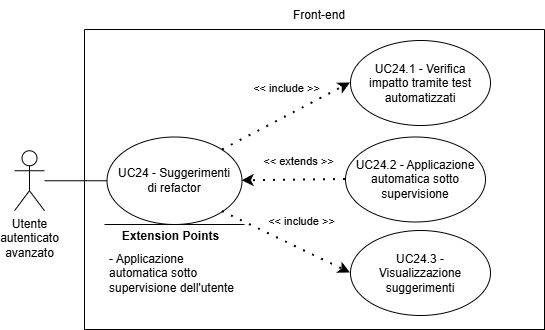

The diagram above was exported from draw.io. Its source (the exported page's mxGraphModel, read from the mxfile embedded in the PNG):
<mxGraphModel dx="3532" dy="844" grid="1" gridSize="10" guides="1" tooltips="1" connect="1" arrows="1" fold="1" page="1" pageScale="1" pageWidth="827" pageHeight="1169" math="0" shadow="0">
  <root>
    <mxCell id="0" />
    <mxCell id="1" parent="0" />
    <mxCell id="UsKHLA786qTOrILyHTJG-56" edge="1" parent="1" style="endArrow=classic;html=1;rounded=0;" value="">
      <mxGeometry height="50" relative="1" width="50" as="geometry">
        <mxPoint x="-1510" y="385" as="sourcePoint" />
        <mxPoint x="-1510" y="385" as="targetPoint" />
      </mxGeometry>
    </mxCell>
    <mxCell id="UsKHLA786qTOrILyHTJG-57" parent="1" style="swimlane;startSize=0;" value="" vertex="1">
      <mxGeometry height="300" width="460" x="-1464" y="199" as="geometry">
        <mxRectangle height="40" width="50" x="310" y="350" as="alternateBounds" />
      </mxGeometry>
    </mxCell>
    <mxCell id="UsKHLA786qTOrILyHTJG-60" parent="UsKHLA786qTOrILyHTJG-57" style="shape=umlActor;verticalLabelPosition=bottom;verticalAlign=top;html=1;outlineConnect=0;align=center;" value="Utente&lt;div&gt;autenticato&lt;/div&gt;&lt;div&gt;avanzato&lt;/div&gt;" vertex="1">
      <mxGeometry height="60" width="30" x="-70" y="121.25" as="geometry" />
    </mxCell>
    <mxCell id="UsKHLA786qTOrILyHTJG-61" parent="UsKHLA786qTOrILyHTJG-57" style="ellipse;whiteSpace=wrap;html=1;" value="" vertex="1">
      <mxGeometry height="87.5" width="135" x="22.5" y="107.5" as="geometry" />
    </mxCell>
    <mxCell id="UsKHLA786qTOrILyHTJG-62" edge="1" parent="UsKHLA786qTOrILyHTJG-57" source="UsKHLA786qTOrILyHTJG-60" style="endArrow=none;html=1;rounded=0;entryX=0;entryY=0.5;entryDx=0;entryDy=0;" target="UsKHLA786qTOrILyHTJG-61" value="">
      <mxGeometry height="50" relative="1" width="50" as="geometry">
        <mxPoint x="160" y="298.75" as="sourcePoint" />
        <mxPoint x="210" y="248.75" as="targetPoint" />
      </mxGeometry>
    </mxCell>
    <mxCell id="UsKHLA786qTOrILyHTJG-67" edge="1" parent="UsKHLA786qTOrILyHTJG-57" style="endArrow=none;html=1;rounded=0;" value="">
      <mxGeometry height="50" relative="1" width="50" as="geometry">
        <Array as="points" />
        <mxPoint x="20.00999999999999" y="195" as="sourcePoint" />
        <mxPoint x="160.01" y="195" as="targetPoint" />
      </mxGeometry>
    </mxCell>
    <mxCell id="UsKHLA786qTOrILyHTJG-68" connectable="0" parent="UsKHLA786qTOrILyHTJG-67" style="edgeLabel;html=1;align=center;verticalAlign=middle;resizable=0;points=[];" value="&lt;b&gt;&lt;font style=&quot;font-size: 12px;&quot;&gt;Extension Points&lt;/font&gt;&lt;/b&gt;" vertex="1">
      <mxGeometry relative="1" x="0.6462" as="geometry">
        <mxPoint x="-50" y="11" as="offset" />
      </mxGeometry>
    </mxCell>
    <mxCell id="UsKHLA786qTOrILyHTJG-69" parent="UsKHLA786qTOrILyHTJG-57" style="text;html=1;align=left;verticalAlign=middle;whiteSpace=wrap;rounded=0;" value="- Applicazione automatica sotto supervisione dell'utente" vertex="1">
      <mxGeometry height="30" width="137.5" x="22.49999999999999" y="228.5" as="geometry" />
    </mxCell>
    <mxCell id="UsKHLA786qTOrILyHTJG-78" parent="UsKHLA786qTOrILyHTJG-57" style="ellipse;whiteSpace=wrap;html=1;" value="" vertex="1">
      <mxGeometry height="85" width="140" x="266" y="11" as="geometry" />
    </mxCell>
    <mxCell id="UsKHLA786qTOrILyHTJG-79" parent="UsKHLA786qTOrILyHTJG-57" style="text;html=1;align=center;verticalAlign=middle;whiteSpace=wrap;rounded=0;" value="UC24.1 - Verifica impatto tramite test automatizzati" vertex="1">
      <mxGeometry height="70" width="130" x="271" y="18.5" as="geometry" />
    </mxCell>
    <mxCell id="UsKHLA786qTOrILyHTJG-80" edge="1" parent="UsKHLA786qTOrILyHTJG-57" source="UsKHLA786qTOrILyHTJG-61" style="endArrow=classic;startArrow=none;endFill=1;startFill=0;html=1;verticalAlign=bottom;dashed=1;labelBackgroundColor=none;rounded=0;dashPattern=1 4;curved=0;endSize=6;strokeWidth=2;exitX=1;exitY=0;exitDx=0;exitDy=0;entryX=0;entryY=0.5;entryDx=0;entryDy=0;" target="UsKHLA786qTOrILyHTJG-78" value="&amp;lt;&amp;lt; include &amp;gt;&amp;gt;">
      <mxGeometry relative="1" width="160" x="0.1177" y="17" as="geometry">
        <mxPoint as="offset" />
        <Array as="points" />
        <mxPoint x="124" y="17.25" as="sourcePoint" />
        <mxPoint x="180" y="226.25" as="targetPoint" />
      </mxGeometry>
    </mxCell>
    <mxCell id="UsKHLA786qTOrILyHTJG-75" parent="UsKHLA786qTOrILyHTJG-57" style="ellipse;whiteSpace=wrap;html=1;" value="" vertex="1">
      <mxGeometry height="85" width="140" x="266" y="201" as="geometry" />
    </mxCell>
    <mxCell id="UsKHLA786qTOrILyHTJG-76" parent="UsKHLA786qTOrILyHTJG-57" style="text;html=1;align=center;verticalAlign=middle;whiteSpace=wrap;rounded=0;" value="UC24.3 - Visualizzazione suggerimenti" vertex="1">
      <mxGeometry height="70" width="130" x="271" y="208.5" as="geometry" />
    </mxCell>
    <mxCell id="UsKHLA786qTOrILyHTJG-81" parent="UsKHLA786qTOrILyHTJG-57" style="ellipse;whiteSpace=wrap;html=1;" value="" vertex="1">
      <mxGeometry height="85" width="140" x="261" y="107.5" as="geometry" />
    </mxCell>
    <mxCell id="UsKHLA786qTOrILyHTJG-82" parent="UsKHLA786qTOrILyHTJG-57" style="text;html=1;align=center;verticalAlign=middle;whiteSpace=wrap;rounded=0;" value="UC24.2 - Applicazione automatica sotto supervisione" vertex="1">
      <mxGeometry height="70" width="130" x="266" y="115" as="geometry" />
    </mxCell>
    <mxCell id="UsKHLA786qTOrILyHTJG-83" edge="1" parent="UsKHLA786qTOrILyHTJG-57" source="UsKHLA786qTOrILyHTJG-81" style="endArrow=classic;startArrow=none;endFill=1;startFill=0;html=1;verticalAlign=bottom;dashed=1;labelBackgroundColor=none;rounded=0;dashPattern=1 4;curved=0;endSize=6;strokeWidth=2;exitX=0;exitY=0.5;exitDx=0;exitDy=0;entryX=1;entryY=0.5;entryDx=0;entryDy=0;" target="UsKHLA786qTOrILyHTJG-61" value="&amp;lt;&amp;lt; extends &amp;gt;&amp;gt;">
      <mxGeometry relative="1" width="160" x="-0.0873" y="-10" as="geometry">
        <mxPoint as="offset" />
        <Array as="points" />
        <mxPoint x="210" y="480" as="sourcePoint" />
        <mxPoint x="224" y="431" as="targetPoint" />
      </mxGeometry>
    </mxCell>
    <mxCell id="UsKHLA786qTOrILyHTJG-84" edge="1" parent="UsKHLA786qTOrILyHTJG-57" source="UsKHLA786qTOrILyHTJG-61" style="endArrow=classic;startArrow=none;endFill=1;startFill=0;html=1;verticalAlign=bottom;dashed=1;labelBackgroundColor=none;rounded=0;dashPattern=1 4;curved=0;endSize=6;strokeWidth=2;exitX=1;exitY=1;exitDx=0;exitDy=0;entryX=0;entryY=0.5;entryDx=0;entryDy=0;" target="UsKHLA786qTOrILyHTJG-75" value="&amp;lt;&amp;lt; include &amp;gt;&amp;gt;">
      <mxGeometry relative="1" width="160" x="0.1177" y="17" as="geometry">
        <mxPoint as="offset" />
        <Array as="points" />
        <mxPoint x="254" y="457" as="sourcePoint" />
        <mxPoint x="382" y="391" as="targetPoint" />
      </mxGeometry>
    </mxCell>
    <mxCell id="UsKHLA786qTOrILyHTJG-73" parent="UsKHLA786qTOrILyHTJG-57" style="text;html=1;align=center;verticalAlign=middle;whiteSpace=wrap;rounded=0;" value="&lt;div style=&quot;&quot;&gt;UC24 - Suggerimenti di refactor&lt;/div&gt;" vertex="1">
      <mxGeometry height="70" width="123.75" x="28.13000000000011" y="116.25" as="geometry" />
    </mxCell>
    <mxCell id="UsKHLA786qTOrILyHTJG-74" parent="1" style="text;html=1;align=center;verticalAlign=middle;whiteSpace=wrap;rounded=0;" value="Front-end" vertex="1">
      <mxGeometry height="30" width="60" x="-1259" y="170" as="geometry" />
    </mxCell>
  </root>
</mxGraphModel>